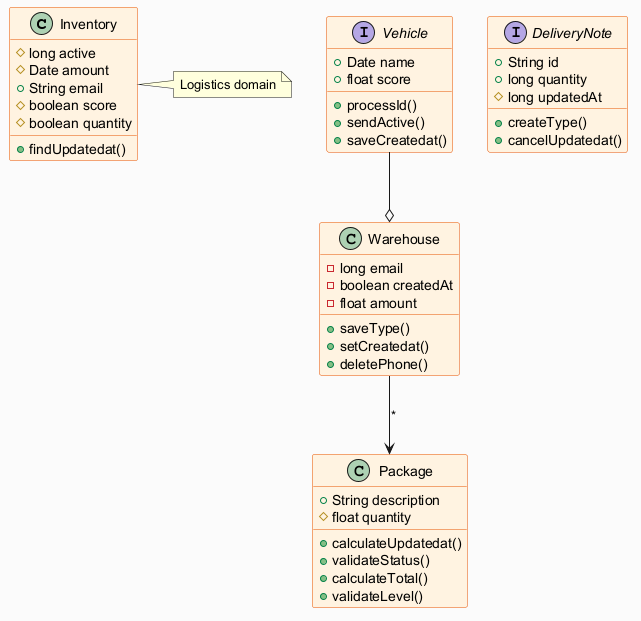

The diagram above was rendered by PlantUML. Its source (embedded in the PNG):
@startuml
skinparam backgroundColor #FAFAFA
skinparam classBackgroundColor #FFF3E0
skinparam classBorderColor #E65100
class Inventory {
  #long active
  #Date amount
  +String email
  #boolean score
  #boolean quantity
  +findUpdatedat()
}
interface Vehicle {
  +Date name
  +float score
  +processId()
  +sendActive()
  +saveCreatedat()
}
class Package {
  +String description
  #float quantity
  +calculateUpdatedat()
  +validateStatus()
  +calculateTotal()
  +validateLevel()
}
interface DeliveryNote {
  +String id
  +long quantity
  #long updatedAt
  +createType()
  +cancelUpdatedat()
}
class Warehouse {
  -long email
  -boolean createdAt
  -float amount
  +saveType()
  +setCreatedat()
  +deletePhone()
}
Vehicle --o Warehouse
Warehouse --> Package : "*"
note right of Inventory : Logistics domain
@enduml